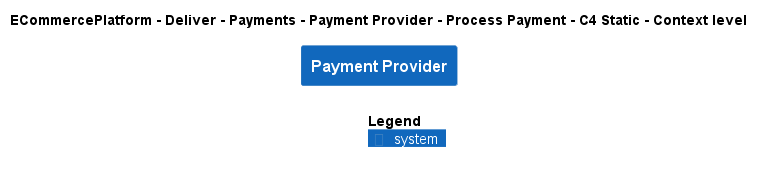

The diagram above was rendered by PlantUML. Its source (embedded in the PNG):
@startuml
!include ..\..\..\..\..\..\..\.c4s\C4_Context.puml

AddElementTag("c4interflow:lifecycle:new", $bgColor=green, $fontColor=#ffffff, $borderColor=green, $shadowing="False")
AddElementTag("c4interflow:lifecycle:changed", $bgColor=orange, $fontColor=#ffffff, $borderColor=orange, $shadowing="False")
AddElementTag("c4interflow:lifecycle:removed", $bgColor=red, $fontColor=#ffffff, $borderColor=red, $shadowing="False")

AddRelTag("c4interflow:lifecycle:new", $textColor=green, $lineColor=green)
AddRelTag("c4interflow:lifecycle:changed", $textColor=orange, $lineColor=orange)
AddRelTag("c4interflow:lifecycle:removed", $textColor=red, $lineColor=red)

SHOW_PERSON_PORTRAIT()
LAYOUT_TOP_DOWN()

skinparam linetype polyline

title ECommercePlatform - Deliver - Payments - Payment Provider - Process Payment - C4 Static - Context level

System(ECommercePlatform.Deliver.Payments.SoftwareSystems.PaymentProvider, "Payment Provider", "")



SHOW_LEGEND()
@enduml